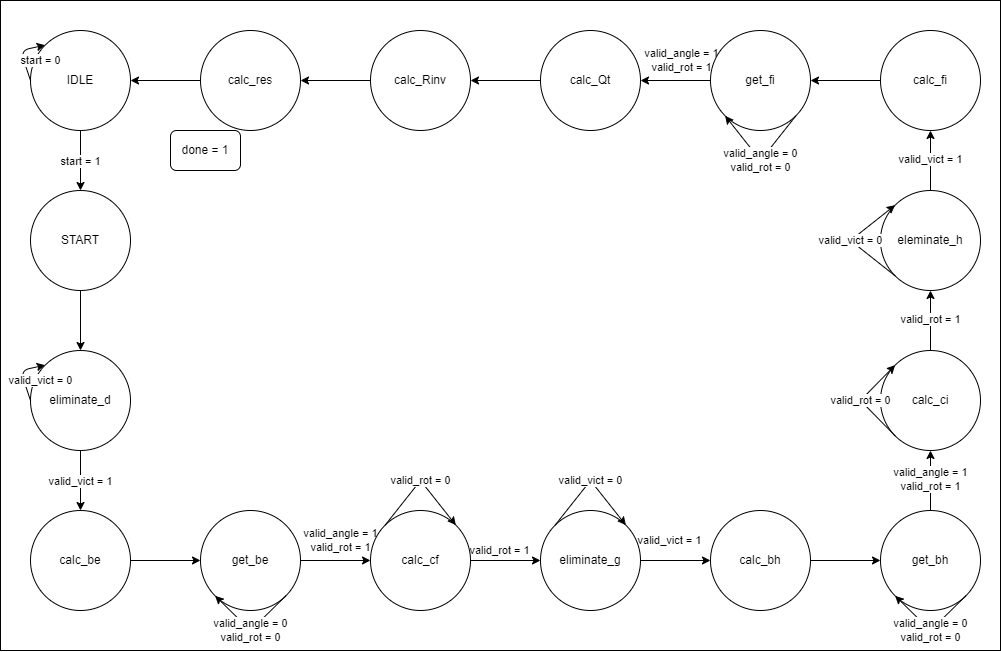

The diagram above was exported from draw.io. Its source (the exported page's mxGraphModel, read from the mxfile embedded in the PNG):
<mxGraphModel dx="2258" dy="1024" grid="1" gridSize="10" guides="1" tooltips="1" connect="1" arrows="1" fold="1" page="1" pageScale="1" pageWidth="1200" pageHeight="1920" math="0" shadow="0">
  <root>
    <mxCell id="0" />
    <mxCell id="1" parent="0" />
    <mxCell id="6" value="" style="rounded=0;whiteSpace=wrap;html=1;" parent="1" vertex="1">
      <mxGeometry x="80" y="120" width="1000" height="650" as="geometry" />
    </mxCell>
    <mxCell id="24" value="start = 1" style="edgeStyle=none;html=1;exitX=0.5;exitY=1;exitDx=0;exitDy=0;" parent="1" source="7" target="8" edge="1">
      <mxGeometry relative="1" as="geometry" />
    </mxCell>
    <mxCell id="7" value="IDLE" style="ellipse;whiteSpace=wrap;html=1;aspect=fixed;" parent="1" vertex="1">
      <mxGeometry x="110" y="150" width="100" height="100" as="geometry" />
    </mxCell>
    <mxCell id="25" style="edgeStyle=none;html=1;exitX=0.5;exitY=1;exitDx=0;exitDy=0;entryX=0.5;entryY=0;entryDx=0;entryDy=0;" parent="1" source="8" target="10" edge="1">
      <mxGeometry relative="1" as="geometry" />
    </mxCell>
    <mxCell id="8" value="START" style="ellipse;whiteSpace=wrap;html=1;aspect=fixed;" parent="1" vertex="1">
      <mxGeometry x="110" y="310" width="100" height="100" as="geometry" />
    </mxCell>
    <mxCell id="26" value="valid_vict = 1" style="edgeStyle=none;html=1;exitX=0.5;exitY=1;exitDx=0;exitDy=0;" parent="1" source="10" target="11" edge="1">
      <mxGeometry relative="1" as="geometry" />
    </mxCell>
    <mxCell id="10" value="eliminate_d" style="ellipse;whiteSpace=wrap;html=1;aspect=fixed;" parent="1" vertex="1">
      <mxGeometry x="110" y="470" width="100" height="100" as="geometry" />
    </mxCell>
    <mxCell id="27" value="" style="edgeStyle=none;html=1;exitX=1;exitY=0.5;exitDx=0;exitDy=0;entryX=0;entryY=0.5;entryDx=0;entryDy=0;" parent="1" source="11" target="12" edge="1">
      <mxGeometry relative="1" as="geometry" />
    </mxCell>
    <mxCell id="11" value="calc_be" style="ellipse;whiteSpace=wrap;html=1;aspect=fixed;" parent="1" vertex="1">
      <mxGeometry x="110" y="630" width="100" height="100" as="geometry" />
    </mxCell>
    <mxCell id="28" value="valid_angle = 1&lt;br&gt;valid_rot = 1" style="edgeStyle=none;html=1;exitX=1;exitY=0.5;exitDx=0;exitDy=0;entryX=0;entryY=0.5;entryDx=0;entryDy=0;" parent="1" source="12" target="13" edge="1">
      <mxGeometry x="0.1429" y="20" relative="1" as="geometry">
        <mxPoint as="offset" />
      </mxGeometry>
    </mxCell>
    <mxCell id="12" value="get_be" style="ellipse;whiteSpace=wrap;html=1;aspect=fixed;" parent="1" vertex="1">
      <mxGeometry x="280" y="630" width="100" height="100" as="geometry" />
    </mxCell>
    <mxCell id="29" value="valid_rot = 1" style="edgeStyle=none;html=1;exitX=1;exitY=0.5;exitDx=0;exitDy=0;entryX=0;entryY=0.5;entryDx=0;entryDy=0;" parent="1" source="13" target="14" edge="1">
      <mxGeometry x="-0.1429" y="10" relative="1" as="geometry">
        <mxPoint as="offset" />
      </mxGeometry>
    </mxCell>
    <mxCell id="13" value="calc_cf" style="ellipse;whiteSpace=wrap;html=1;aspect=fixed;" parent="1" vertex="1">
      <mxGeometry x="450" y="630" width="100" height="100" as="geometry" />
    </mxCell>
    <mxCell id="30" value="valid_vict = 1" style="edgeStyle=none;html=1;exitX=1;exitY=0.5;exitDx=0;exitDy=0;entryX=0;entryY=0.5;entryDx=0;entryDy=0;" parent="1" source="14" target="15" edge="1">
      <mxGeometry x="-0.1429" y="20" relative="1" as="geometry">
        <mxPoint as="offset" />
      </mxGeometry>
    </mxCell>
    <mxCell id="14" value="eliminate_g" style="ellipse;whiteSpace=wrap;html=1;aspect=fixed;" parent="1" vertex="1">
      <mxGeometry x="620" y="630" width="100" height="100" as="geometry" />
    </mxCell>
    <mxCell id="31" style="edgeStyle=none;html=1;exitX=1;exitY=0.5;exitDx=0;exitDy=0;entryX=0;entryY=0.5;entryDx=0;entryDy=0;" parent="1" source="15" target="16" edge="1">
      <mxGeometry relative="1" as="geometry" />
    </mxCell>
    <mxCell id="15" value="calc_bh" style="ellipse;whiteSpace=wrap;html=1;aspect=fixed;" parent="1" vertex="1">
      <mxGeometry x="790" y="630" width="100" height="100" as="geometry" />
    </mxCell>
    <mxCell id="32" value="valid_angle = 1&lt;br&gt;valid_rot = 1" style="edgeStyle=none;html=1;exitX=0.5;exitY=0;exitDx=0;exitDy=0;entryX=0.5;entryY=1;entryDx=0;entryDy=0;" parent="1" source="16" target="17" edge="1">
      <mxGeometry relative="1" as="geometry" />
    </mxCell>
    <mxCell id="16" value="get_bh" style="ellipse;whiteSpace=wrap;html=1;aspect=fixed;" parent="1" vertex="1">
      <mxGeometry x="960" y="630" width="100" height="100" as="geometry" />
    </mxCell>
    <mxCell id="33" value="valid_rot = 1" style="edgeStyle=none;html=1;exitX=0.5;exitY=0;exitDx=0;exitDy=0;entryX=0.5;entryY=1;entryDx=0;entryDy=0;" parent="1" source="17" target="18" edge="1">
      <mxGeometry relative="1" as="geometry" />
    </mxCell>
    <mxCell id="17" value="calc_ci" style="ellipse;whiteSpace=wrap;html=1;aspect=fixed;" parent="1" vertex="1">
      <mxGeometry x="960" y="470" width="100" height="100" as="geometry" />
    </mxCell>
    <mxCell id="34" value="valid_vict = 1" style="edgeStyle=none;html=1;exitX=0.5;exitY=0;exitDx=0;exitDy=0;entryX=0.5;entryY=1;entryDx=0;entryDy=0;" parent="1" source="18" target="19" edge="1">
      <mxGeometry relative="1" as="geometry" />
    </mxCell>
    <mxCell id="18" value="eleminate_h" style="ellipse;whiteSpace=wrap;html=1;aspect=fixed;" parent="1" vertex="1">
      <mxGeometry x="960" y="310" width="100" height="100" as="geometry" />
    </mxCell>
    <mxCell id="35" style="edgeStyle=none;html=1;exitX=0;exitY=0.5;exitDx=0;exitDy=0;entryX=1;entryY=0.5;entryDx=0;entryDy=0;" parent="1" source="19" target="20" edge="1">
      <mxGeometry relative="1" as="geometry" />
    </mxCell>
    <mxCell id="19" value="calc_fi" style="ellipse;whiteSpace=wrap;html=1;aspect=fixed;" parent="1" vertex="1">
      <mxGeometry x="960" y="150" width="100" height="100" as="geometry" />
    </mxCell>
    <mxCell id="36" value="valid_angle = 1&lt;br&gt;valid_rot = 1" style="edgeStyle=none;html=1;exitX=0;exitY=0.5;exitDx=0;exitDy=0;entryX=1;entryY=0.5;entryDx=0;entryDy=0;" parent="1" source="20" target="21" edge="1">
      <mxGeometry x="-0.1429" y="-20" relative="1" as="geometry">
        <mxPoint as="offset" />
      </mxGeometry>
    </mxCell>
    <mxCell id="20" value="get_fi" style="ellipse;whiteSpace=wrap;html=1;aspect=fixed;" parent="1" vertex="1">
      <mxGeometry x="790" y="150" width="100" height="100" as="geometry" />
    </mxCell>
    <mxCell id="37" style="edgeStyle=none;html=1;exitX=0;exitY=0.5;exitDx=0;exitDy=0;entryX=1;entryY=0.5;entryDx=0;entryDy=0;" parent="1" source="21" target="22" edge="1">
      <mxGeometry relative="1" as="geometry" />
    </mxCell>
    <mxCell id="21" value="calc_Qt" style="ellipse;whiteSpace=wrap;html=1;aspect=fixed;" parent="1" vertex="1">
      <mxGeometry x="620" y="150" width="100" height="100" as="geometry" />
    </mxCell>
    <mxCell id="38" style="edgeStyle=none;html=1;exitX=0;exitY=0.5;exitDx=0;exitDy=0;entryX=1;entryY=0.5;entryDx=0;entryDy=0;" parent="1" source="22" target="23" edge="1">
      <mxGeometry relative="1" as="geometry" />
    </mxCell>
    <mxCell id="22" value="calc_Rinv" style="ellipse;whiteSpace=wrap;html=1;aspect=fixed;" parent="1" vertex="1">
      <mxGeometry x="450" y="150" width="100" height="100" as="geometry" />
    </mxCell>
    <mxCell id="39" style="edgeStyle=none;html=1;exitX=0;exitY=0.5;exitDx=0;exitDy=0;entryX=1;entryY=0.5;entryDx=0;entryDy=0;" parent="1" source="23" target="7" edge="1">
      <mxGeometry relative="1" as="geometry" />
    </mxCell>
    <mxCell id="23" value="calc_res" style="ellipse;whiteSpace=wrap;html=1;aspect=fixed;" parent="1" vertex="1">
      <mxGeometry x="280" y="150" width="100" height="100" as="geometry" />
    </mxCell>
    <mxCell id="40" value="start = 0" style="edgeStyle=none;html=1;exitX=0;exitY=0.5;exitDx=0;exitDy=0;entryX=0;entryY=0;entryDx=0;entryDy=0;" edge="1" parent="1" source="7" target="7">
      <mxGeometry x="0.7256" y="-14" relative="1" as="geometry">
        <Array as="points">
          <mxPoint x="100" y="170" />
        </Array>
        <mxPoint as="offset" />
      </mxGeometry>
    </mxCell>
    <mxCell id="41" value="valid_vict = 0" style="edgeStyle=none;html=1;exitX=0;exitY=0.5;exitDx=0;exitDy=0;entryX=0;entryY=0;entryDx=0;entryDy=0;" edge="1" parent="1" source="10" target="10">
      <mxGeometry x="0.7256" y="-14" relative="1" as="geometry">
        <Array as="points">
          <mxPoint x="100" y="490" />
        </Array>
        <mxPoint as="offset" />
      </mxGeometry>
    </mxCell>
    <mxCell id="42" value="valid_angle = 0&lt;br&gt;valid_rot = 0" style="edgeStyle=none;html=1;exitX=1;exitY=1;exitDx=0;exitDy=0;entryX=0;entryY=1;entryDx=0;entryDy=0;" edge="1" parent="1">
      <mxGeometry relative="1" as="geometry">
        <mxPoint x="365.35533905932743" y="715.3553390593274" as="sourcePoint" />
        <mxPoint x="294.64466094067257" y="715.3553390593272" as="targetPoint" />
        <Array as="points">
          <mxPoint x="330" y="750" />
        </Array>
      </mxGeometry>
    </mxCell>
    <mxCell id="43" value="valid_rot = 0" style="edgeStyle=none;html=1;exitX=0;exitY=0;exitDx=0;exitDy=0;entryX=1;entryY=0;entryDx=0;entryDy=0;" edge="1" parent="1" source="13" target="13">
      <mxGeometry relative="1" as="geometry">
        <Array as="points">
          <mxPoint x="500" y="600" />
        </Array>
      </mxGeometry>
    </mxCell>
    <mxCell id="44" value="valid_vict = 0" style="edgeStyle=none;html=1;exitX=0;exitY=0;exitDx=0;exitDy=0;entryX=1;entryY=0;entryDx=0;entryDy=0;" edge="1" parent="1" source="14" target="14">
      <mxGeometry relative="1" as="geometry">
        <Array as="points">
          <mxPoint x="670" y="600" />
        </Array>
      </mxGeometry>
    </mxCell>
    <mxCell id="45" value="valid_angle = 0&lt;br&gt;valid_rot = 0" style="edgeStyle=none;html=1;exitX=1;exitY=1;exitDx=0;exitDy=0;entryX=0;entryY=1;entryDx=0;entryDy=0;" edge="1" parent="1" source="16" target="16">
      <mxGeometry relative="1" as="geometry">
        <Array as="points">
          <mxPoint x="1010" y="750" />
        </Array>
      </mxGeometry>
    </mxCell>
    <mxCell id="46" value="valid_rot = 0" style="edgeStyle=none;html=1;exitX=0;exitY=1;exitDx=0;exitDy=0;entryX=0;entryY=0;entryDx=0;entryDy=0;" edge="1" parent="1" source="17" target="17">
      <mxGeometry relative="1" as="geometry">
        <Array as="points">
          <mxPoint x="940" y="520" />
        </Array>
      </mxGeometry>
    </mxCell>
    <mxCell id="47" value="valid_vict = 0" style="edgeStyle=none;html=1;exitX=0;exitY=1;exitDx=0;exitDy=0;entryX=0;entryY=0;entryDx=0;entryDy=0;" edge="1" parent="1" source="18" target="18">
      <mxGeometry relative="1" as="geometry">
        <Array as="points">
          <mxPoint x="930" y="360" />
        </Array>
      </mxGeometry>
    </mxCell>
    <mxCell id="48" value="valid_angle = 0&lt;br&gt;valid_rot = 0" style="edgeStyle=none;html=1;exitX=1;exitY=1;exitDx=0;exitDy=0;entryX=0;entryY=1;entryDx=0;entryDy=0;" edge="1" parent="1" source="20" target="20">
      <mxGeometry relative="1" as="geometry">
        <Array as="points">
          <mxPoint x="840" y="280" />
        </Array>
      </mxGeometry>
    </mxCell>
    <mxCell id="49" value="done = 1" style="rounded=1;whiteSpace=wrap;html=1;" vertex="1" parent="1">
      <mxGeometry x="250" y="250" width="70" height="40" as="geometry" />
    </mxCell>
  </root>
</mxGraphModel>